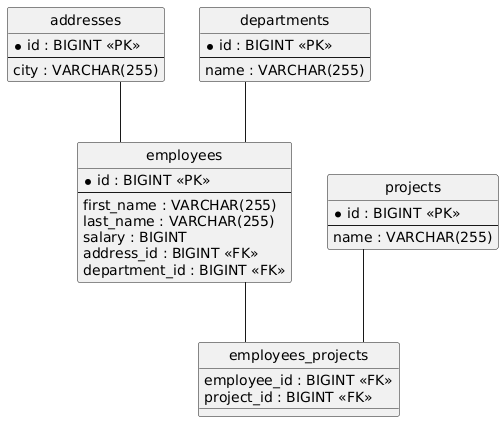

The diagram above was rendered by PlantUML. Its source (embedded in the PNG):
@startuml
hide circle
skinparam linetype ortho

entity "addresses" as addresses {
  * id : BIGINT <<PK>>
  --
  city : VARCHAR(255)
}

entity "departments" as departments {
  * id : BIGINT <<PK>>
  --
  name : VARCHAR(255)
}

entity "projects" as projects {
  * id : BIGINT <<PK>>
  --
  name : VARCHAR(255)
}

entity "employees" as employees {
  * id : BIGINT <<PK>>
  --
  first_name : VARCHAR(255)
  last_name : VARCHAR(255)
  salary : BIGINT
  address_id : BIGINT <<FK>>
  department_id : BIGINT <<FK>>
}

entity "employees_projects" as employees_projects {
  employee_id : BIGINT <<FK>>
  project_id : BIGINT <<FK>>
}

addresses -- employees
departments -- employees
employees -- employees_projects
projects -- employees_projects
@enduml